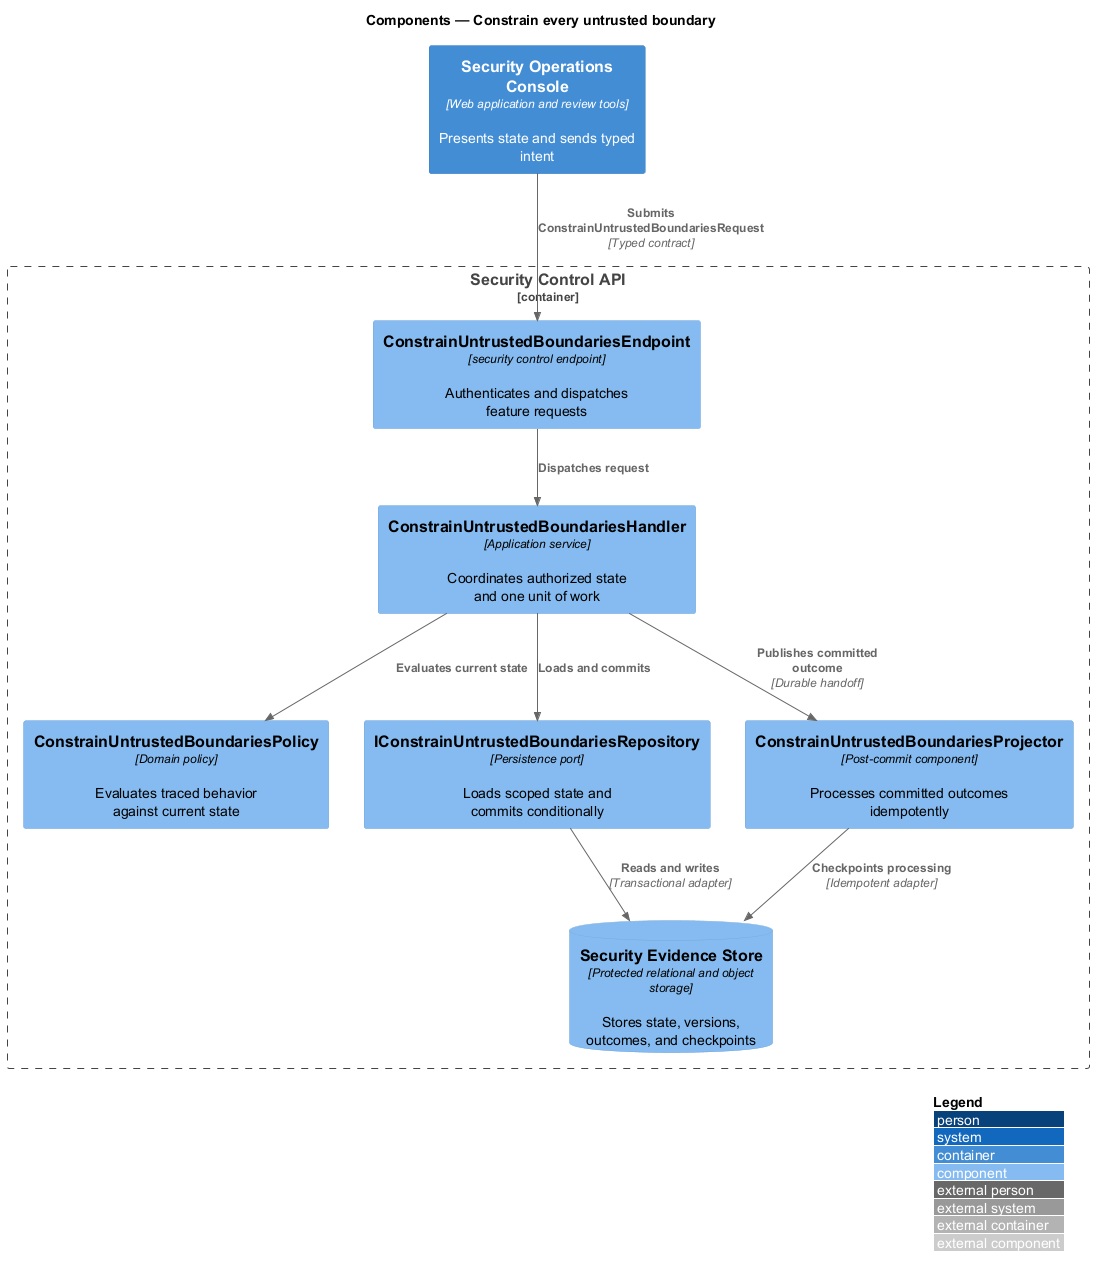

The diagram above was rendered by PlantUML. Its source (embedded in the PNG):
@startuml
!include <C4/C4_Component>
LAYOUT_WITH_LEGEND()
title Components — Constrain every untrusted boundary

Container(frontend, "Security Operations Console", "Web application and review tools", "Presents state and sends typed intent")
Container_Boundary(backend, "Security Control API") {
  Component(endpoint, "ConstrainUntrustedBoundariesEndpoint", "security control endpoint", "Authenticates and dispatches feature requests")
  Component(handler, "ConstrainUntrustedBoundariesHandler", "Application service", "Coordinates authorized state and one unit of work")
  Component(policy, "ConstrainUntrustedBoundariesPolicy", "Domain policy", "Evaluates traced behavior against current state")
  Component(repository, "IConstrainUntrustedBoundariesRepository", "Persistence port", "Loads scoped state and commits conditionally")
  Component(projector, "ConstrainUntrustedBoundariesProjector", "Post-commit component", "Processes committed outcomes idempotently")
  ComponentDb(store, "Security Evidence Store", "Protected relational and object storage", "Stores state, versions, outcomes, and checkpoints")
}

Rel(frontend, endpoint, "Submits ConstrainUntrustedBoundariesRequest", "Typed contract")
Rel(endpoint, handler, "Dispatches request")
Rel(handler, policy, "Evaluates current state")
Rel(handler, repository, "Loads and commits")
Rel(repository, store, "Reads and writes", "Transactional adapter")
Rel(handler, projector, "Publishes committed outcome", "Durable handoff")
Rel(projector, store, "Checkpoints processing", "Idempotent adapter")
@enduml